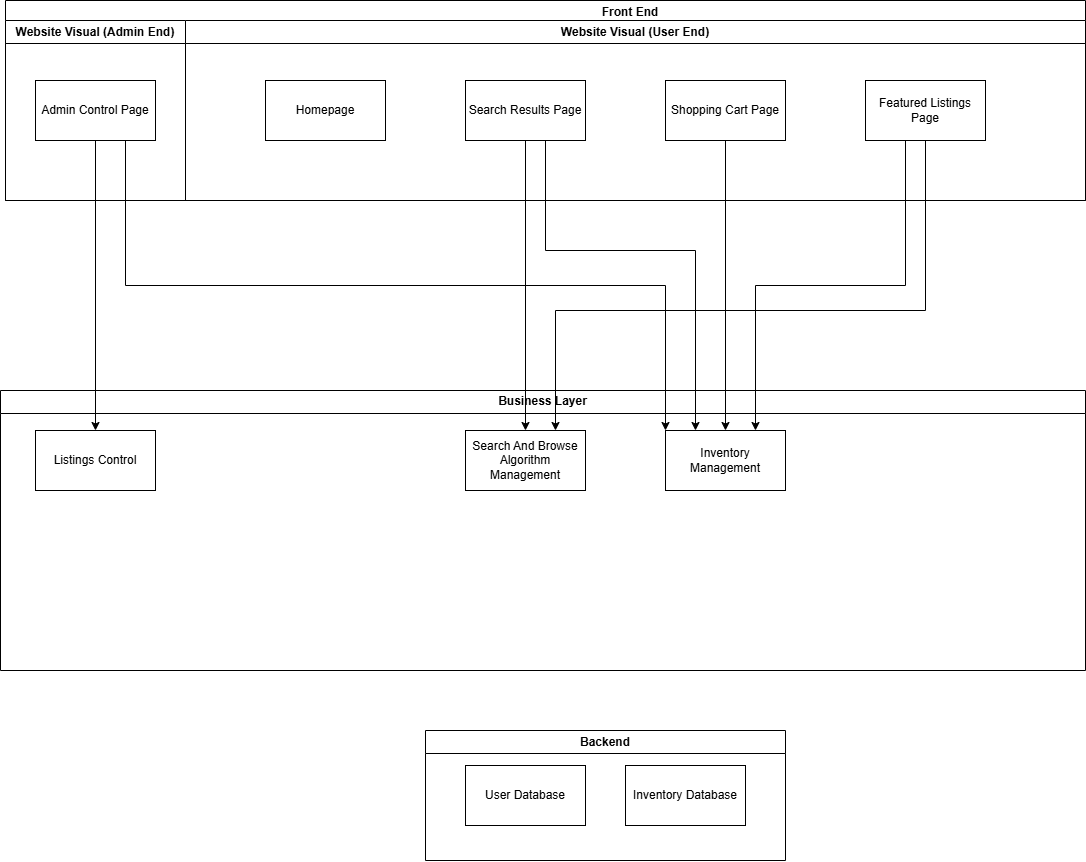

The diagram above was exported from draw.io. Its source (the exported page's mxGraphModel, read from the mxfile embedded in the PNG):
<mxGraphModel dx="2327" dy="760" grid="1" gridSize="10" guides="1" tooltips="1" connect="1" arrows="1" fold="1" page="1" pageScale="1" pageWidth="850" pageHeight="1100" math="0" shadow="0">
  <root>
    <mxCell id="0" />
    <mxCell id="1" parent="0" />
    <mxCell id="VgoyYN5hSiSSFbtV1afv-2" value="&lt;span style=&quot;white-space: pre;&quot;&gt;&#09;&lt;/span&gt;&lt;span style=&quot;white-space: pre;&quot;&gt;&#09;&lt;/span&gt;&lt;span style=&quot;white-space: pre;&quot;&gt;&#09;&lt;/span&gt;&lt;span style=&quot;white-space: pre;&quot;&gt;&#09;&lt;/span&gt;&lt;span style=&quot;white-space: pre;&quot;&gt;&#09;&lt;/span&gt;&lt;span style=&quot;white-space: pre;&quot;&gt;&#09;&lt;/span&gt;&amp;nbsp; &amp;nbsp;Front End" style="swimlane;whiteSpace=wrap;html=1;" parent="1" vertex="1">
      <mxGeometry x="-620" y="170" width="1080" height="200" as="geometry" />
    </mxCell>
    <mxCell id="VgoyYN5hSiSSFbtV1afv-11" value="Website Visual (Admin End)" style="swimlane;whiteSpace=wrap;html=1;" parent="VgoyYN5hSiSSFbtV1afv-2" vertex="1">
      <mxGeometry y="20" width="180" height="180" as="geometry" />
    </mxCell>
    <mxCell id="VgoyYN5hSiSSFbtV1afv-12" value="Admin Control Page" style="rounded=0;whiteSpace=wrap;html=1;" parent="VgoyYN5hSiSSFbtV1afv-11" vertex="1">
      <mxGeometry x="30" y="60" width="120" height="60" as="geometry" />
    </mxCell>
    <mxCell id="VgoyYN5hSiSSFbtV1afv-4" value="Website Visual (User End)" style="swimlane;whiteSpace=wrap;html=1;" parent="1" vertex="1">
      <mxGeometry x="-440" y="190" width="900" height="180" as="geometry" />
    </mxCell>
    <mxCell id="VgoyYN5hSiSSFbtV1afv-5" value="Homepage" style="rounded=0;whiteSpace=wrap;html=1;" parent="VgoyYN5hSiSSFbtV1afv-4" vertex="1">
      <mxGeometry x="80" y="60" width="120" height="60" as="geometry" />
    </mxCell>
    <mxCell id="VgoyYN5hSiSSFbtV1afv-6" value="Search Results Page" style="rounded=0;whiteSpace=wrap;html=1;" parent="VgoyYN5hSiSSFbtV1afv-4" vertex="1">
      <mxGeometry x="280" y="60" width="120" height="60" as="geometry" />
    </mxCell>
    <mxCell id="VgoyYN5hSiSSFbtV1afv-7" value="Shopping Cart Page" style="rounded=0;whiteSpace=wrap;html=1;" parent="VgoyYN5hSiSSFbtV1afv-4" vertex="1">
      <mxGeometry x="480" y="60" width="120" height="60" as="geometry" />
    </mxCell>
    <mxCell id="VgoyYN5hSiSSFbtV1afv-10" value="Featured Listings Page" style="rounded=0;whiteSpace=wrap;html=1;" parent="VgoyYN5hSiSSFbtV1afv-4" vertex="1">
      <mxGeometry x="680" y="60" width="120" height="60" as="geometry" />
    </mxCell>
    <mxCell id="VgoyYN5hSiSSFbtV1afv-13" value="Business Layer" style="swimlane;whiteSpace=wrap;html=1;" parent="1" vertex="1">
      <mxGeometry x="-625" y="560" width="1085" height="280" as="geometry" />
    </mxCell>
    <mxCell id="VgoyYN5hSiSSFbtV1afv-17" value="Inventory Management" style="rounded=0;whiteSpace=wrap;html=1;" parent="VgoyYN5hSiSSFbtV1afv-13" vertex="1">
      <mxGeometry x="665" y="40" width="120" height="60" as="geometry" />
    </mxCell>
    <mxCell id="VgoyYN5hSiSSFbtV1afv-18" value="Search And Browse Algorithm Management" style="rounded=0;whiteSpace=wrap;html=1;" parent="VgoyYN5hSiSSFbtV1afv-13" vertex="1">
      <mxGeometry x="465" y="40" width="120" height="60" as="geometry" />
    </mxCell>
    <mxCell id="VgoyYN5hSiSSFbtV1afv-32" value="Listings Control" style="rounded=0;whiteSpace=wrap;html=1;" parent="VgoyYN5hSiSSFbtV1afv-13" vertex="1">
      <mxGeometry x="35" y="40" width="120" height="60" as="geometry" />
    </mxCell>
    <mxCell id="VgoyYN5hSiSSFbtV1afv-14" value="Backend" style="swimlane;whiteSpace=wrap;html=1;" parent="1" vertex="1">
      <mxGeometry x="-200" y="900" width="360" height="130" as="geometry" />
    </mxCell>
    <mxCell id="VgoyYN5hSiSSFbtV1afv-15" value="User Database" style="rounded=0;whiteSpace=wrap;html=1;" parent="VgoyYN5hSiSSFbtV1afv-14" vertex="1">
      <mxGeometry x="40" y="35" width="120" height="60" as="geometry" />
    </mxCell>
    <mxCell id="VgoyYN5hSiSSFbtV1afv-16" value="Inventory Database" style="rounded=0;whiteSpace=wrap;html=1;" parent="VgoyYN5hSiSSFbtV1afv-14" vertex="1">
      <mxGeometry x="200" y="35" width="120" height="60" as="geometry" />
    </mxCell>
    <mxCell id="VgoyYN5hSiSSFbtV1afv-19" value="" style="endArrow=classic;html=1;rounded=0;exitX=0.5;exitY=1;exitDx=0;exitDy=0;entryX=0.5;entryY=0;entryDx=0;entryDy=0;" parent="1" source="VgoyYN5hSiSSFbtV1afv-6" target="VgoyYN5hSiSSFbtV1afv-18" edge="1">
      <mxGeometry width="50" height="50" relative="1" as="geometry">
        <mxPoint x="-80" y="540" as="sourcePoint" />
        <mxPoint x="-30" y="490" as="targetPoint" />
      </mxGeometry>
    </mxCell>
    <mxCell id="VgoyYN5hSiSSFbtV1afv-20" value="" style="endArrow=classic;html=1;rounded=0;exitX=0.5;exitY=1;exitDx=0;exitDy=0;entryX=0.75;entryY=0;entryDx=0;entryDy=0;edgeStyle=orthogonalEdgeStyle;" parent="1" source="VgoyYN5hSiSSFbtV1afv-10" target="VgoyYN5hSiSSFbtV1afv-18" edge="1">
      <mxGeometry width="50" height="50" relative="1" as="geometry">
        <mxPoint x="-80" y="540" as="sourcePoint" />
        <mxPoint x="-30" y="490" as="targetPoint" />
        <Array as="points">
          <mxPoint x="300" y="480" />
          <mxPoint x="-70" y="480" />
        </Array>
      </mxGeometry>
    </mxCell>
    <mxCell id="VgoyYN5hSiSSFbtV1afv-22" value="" style="endArrow=classic;html=1;rounded=0;exitX=0.5;exitY=1;exitDx=0;exitDy=0;entryX=0.5;entryY=0;entryDx=0;entryDy=0;" parent="1" source="VgoyYN5hSiSSFbtV1afv-7" target="VgoyYN5hSiSSFbtV1afv-17" edge="1">
      <mxGeometry width="50" height="50" relative="1" as="geometry">
        <mxPoint x="-50" y="620" as="sourcePoint" />
        <mxPoint y="570" as="targetPoint" />
      </mxGeometry>
    </mxCell>
    <mxCell id="VgoyYN5hSiSSFbtV1afv-28" style="rounded=0;orthogonalLoop=1;jettySize=auto;html=1;exitX=0.5;exitY=1;exitDx=0;exitDy=0;entryX=0.25;entryY=0;entryDx=0;entryDy=0;edgeStyle=orthogonalEdgeStyle;" parent="1" source="VgoyYN5hSiSSFbtV1afv-6" target="VgoyYN5hSiSSFbtV1afv-17" edge="1">
      <mxGeometry relative="1" as="geometry">
        <mxPoint x="20.000000000000227" y="490" as="targetPoint" />
        <Array as="points">
          <mxPoint x="-80" y="310" />
          <mxPoint x="-80" y="420" />
          <mxPoint x="70" y="420" />
        </Array>
      </mxGeometry>
    </mxCell>
    <mxCell id="VgoyYN5hSiSSFbtV1afv-30" value="" style="endArrow=classic;html=1;rounded=0;entryX=0.75;entryY=0;entryDx=0;entryDy=0;exitX=0.5;exitY=1;exitDx=0;exitDy=0;edgeStyle=orthogonalEdgeStyle;" parent="1" source="VgoyYN5hSiSSFbtV1afv-10" target="VgoyYN5hSiSSFbtV1afv-17" edge="1">
      <mxGeometry width="50" height="50" relative="1" as="geometry">
        <mxPoint x="130" y="610" as="sourcePoint" />
        <mxPoint x="180" y="560" as="targetPoint" />
        <Array as="points">
          <mxPoint x="280" y="310" />
          <mxPoint x="280" y="455" />
          <mxPoint x="130" y="455" />
        </Array>
      </mxGeometry>
    </mxCell>
    <mxCell id="VgoyYN5hSiSSFbtV1afv-33" value="" style="endArrow=classic;html=1;rounded=0;exitX=0.5;exitY=1;exitDx=0;exitDy=0;entryX=0.5;entryY=0;entryDx=0;entryDy=0;" parent="1" source="VgoyYN5hSiSSFbtV1afv-12" target="VgoyYN5hSiSSFbtV1afv-32" edge="1">
      <mxGeometry width="50" height="50" relative="1" as="geometry">
        <mxPoint x="-390" y="690" as="sourcePoint" />
        <mxPoint x="-340" y="640" as="targetPoint" />
      </mxGeometry>
    </mxCell>
    <mxCell id="VgoyYN5hSiSSFbtV1afv-34" value="" style="endArrow=classic;html=1;rounded=0;exitX=0.75;exitY=1;exitDx=0;exitDy=0;entryX=0;entryY=0;entryDx=0;entryDy=0;edgeStyle=orthogonalEdgeStyle;" parent="1" source="VgoyYN5hSiSSFbtV1afv-12" target="VgoyYN5hSiSSFbtV1afv-17" edge="1">
      <mxGeometry width="50" height="50" relative="1" as="geometry">
        <mxPoint x="-120" y="690" as="sourcePoint" />
        <mxPoint x="-70" y="640" as="targetPoint" />
      </mxGeometry>
    </mxCell>
  </root>
</mxGraphModel>